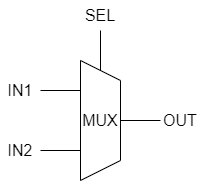

The diagram above was exported from draw.io. Its source (the exported page's mxGraphModel, read from the mxfile embedded in the PNG):
<mxGraphModel dx="771" dy="1449" grid="1" gridSize="10" guides="1" tooltips="1" connect="1" arrows="1" fold="1" page="1" pageScale="1" pageWidth="827" pageHeight="1169" math="0" shadow="0">
  <root>
    <mxCell id="0" />
    <mxCell id="1" parent="0" />
    <mxCell id="2" value="" style="shape=trapezoid;perimeter=trapezoidPerimeter;whiteSpace=wrap;html=1;fixedSize=1;rotation=90;" vertex="1" parent="1">
      <mxGeometry x="280" y="600" width="120" height="40" as="geometry" />
    </mxCell>
    <mxCell id="3" value="" style="endArrow=none;html=1;entryX=0.25;entryY=1;entryDx=0;entryDy=0;" edge="1" parent="1" target="2">
      <mxGeometry width="50" height="50" relative="1" as="geometry">
        <mxPoint x="280" y="590" as="sourcePoint" />
        <mxPoint x="420" y="710" as="targetPoint" />
      </mxGeometry>
    </mxCell>
    <mxCell id="4" value="" style="endArrow=none;html=1;entryX=0.75;entryY=1;entryDx=0;entryDy=0;" edge="1" parent="1" target="2">
      <mxGeometry width="50" height="50" relative="1" as="geometry">
        <mxPoint x="280" y="650" as="sourcePoint" />
        <mxPoint x="330" y="600" as="targetPoint" />
      </mxGeometry>
    </mxCell>
    <mxCell id="5" value="" style="endArrow=none;html=1;entryX=0.5;entryY=0;entryDx=0;entryDy=0;" edge="1" parent="1" target="2">
      <mxGeometry width="50" height="50" relative="1" as="geometry">
        <mxPoint x="400" y="620" as="sourcePoint" />
        <mxPoint x="340" y="610" as="targetPoint" />
      </mxGeometry>
    </mxCell>
    <mxCell id="6" value="" style="endArrow=none;html=1;entryX=0;entryY=0.5;entryDx=0;entryDy=0;" edge="1" parent="1" target="2">
      <mxGeometry width="50" height="50" relative="1" as="geometry">
        <mxPoint x="340" y="530" as="sourcePoint" />
        <mxPoint x="350" y="620" as="targetPoint" />
      </mxGeometry>
    </mxCell>
    <mxCell id="8" value="&lt;font style=&quot;font-size: 16px;&quot;&gt;IN1&lt;/font&gt;" style="text;strokeColor=none;align=center;fillColor=none;html=1;verticalAlign=middle;whiteSpace=wrap;rounded=0;" vertex="1" parent="1">
      <mxGeometry x="240" y="575" width="40" height="30" as="geometry" />
    </mxCell>
    <mxCell id="9" value="&lt;font style=&quot;font-size: 16px;&quot;&gt;IN2&lt;/font&gt;" style="text;strokeColor=none;align=center;fillColor=none;html=1;verticalAlign=middle;whiteSpace=wrap;rounded=0;" vertex="1" parent="1">
      <mxGeometry x="240" y="635" width="40" height="30" as="geometry" />
    </mxCell>
    <mxCell id="10" value="&lt;font style=&quot;font-size: 16px;&quot;&gt;OUT&lt;/font&gt;" style="text;strokeColor=none;align=center;fillColor=none;html=1;verticalAlign=middle;whiteSpace=wrap;rounded=0;" vertex="1" parent="1">
      <mxGeometry x="400" y="605" width="40" height="30" as="geometry" />
    </mxCell>
    <mxCell id="11" value="&lt;font style=&quot;font-size: 16px;&quot;&gt;SEL&lt;/font&gt;" style="text;strokeColor=none;align=center;fillColor=none;html=1;verticalAlign=middle;whiteSpace=wrap;rounded=0;" vertex="1" parent="1">
      <mxGeometry x="320" y="500" width="40" height="30" as="geometry" />
    </mxCell>
    <mxCell id="12" value="&lt;font style=&quot;font-size: 16px;&quot;&gt;MUX&lt;/font&gt;" style="text;strokeColor=none;align=center;fillColor=none;html=1;verticalAlign=middle;whiteSpace=wrap;rounded=0;" vertex="1" parent="1">
      <mxGeometry x="320" y="605" width="40" height="30" as="geometry" />
    </mxCell>
  </root>
</mxGraphModel>